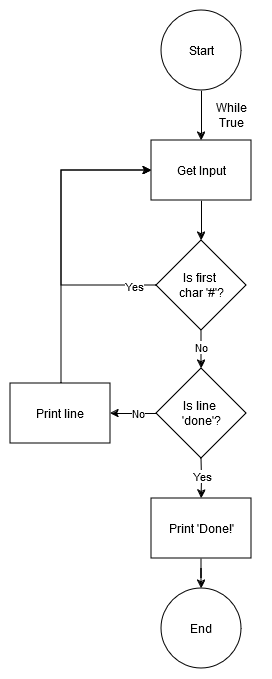

The diagram above was exported from draw.io. Its source (the exported page's mxGraphModel, read from the mxfile embedded in the PNG):
<mxGraphModel dx="1434" dy="746" grid="1" gridSize="10" guides="1" tooltips="1" connect="1" arrows="1" fold="1" page="1" pageScale="1" pageWidth="3000" pageHeight="4000" math="0" shadow="0">
  <root>
    <mxCell id="0" />
    <mxCell id="1" parent="0" />
    <mxCell id="UekpnPlCIJYiDSiO2-0l-63" style="edgeStyle=orthogonalEdgeStyle;rounded=0;orthogonalLoop=1;jettySize=auto;html=1;entryX=0.5;entryY=0;entryDx=0;entryDy=0;" edge="1" parent="1" source="UekpnPlCIJYiDSiO2-0l-64" target="UekpnPlCIJYiDSiO2-0l-66">
      <mxGeometry relative="1" as="geometry" />
    </mxCell>
    <mxCell id="UekpnPlCIJYiDSiO2-0l-64" value="Start" style="ellipse;whiteSpace=wrap;html=1;aspect=fixed;" vertex="1" parent="1">
      <mxGeometry x="1750" y="390" width="80" height="80" as="geometry" />
    </mxCell>
    <mxCell id="UekpnPlCIJYiDSiO2-0l-65" style="edgeStyle=orthogonalEdgeStyle;rounded=0;orthogonalLoop=1;jettySize=auto;html=1;" edge="1" parent="1" source="UekpnPlCIJYiDSiO2-0l-66" target="UekpnPlCIJYiDSiO2-0l-72">
      <mxGeometry relative="1" as="geometry" />
    </mxCell>
    <mxCell id="UekpnPlCIJYiDSiO2-0l-66" value="Get Input" style="rounded=0;whiteSpace=wrap;html=1;" vertex="1" parent="1">
      <mxGeometry x="1740" y="520" width="100" height="60" as="geometry" />
    </mxCell>
    <mxCell id="UekpnPlCIJYiDSiO2-0l-68" style="edgeStyle=orthogonalEdgeStyle;rounded=0;orthogonalLoop=1;jettySize=auto;html=1;" edge="1" parent="1" source="UekpnPlCIJYiDSiO2-0l-72" target="UekpnPlCIJYiDSiO2-0l-77">
      <mxGeometry relative="1" as="geometry" />
    </mxCell>
    <mxCell id="UekpnPlCIJYiDSiO2-0l-69" value="No" style="edgeLabel;html=1;align=center;verticalAlign=middle;resizable=0;points=[];" vertex="1" connectable="0" parent="UekpnPlCIJYiDSiO2-0l-68">
      <mxGeometry x="-0.1905" y="1" relative="1" as="geometry">
        <mxPoint x="-2" y="-1" as="offset" />
      </mxGeometry>
    </mxCell>
    <mxCell id="UekpnPlCIJYiDSiO2-0l-111" style="edgeStyle=orthogonalEdgeStyle;rounded=0;orthogonalLoop=1;jettySize=auto;html=1;entryX=0;entryY=0.5;entryDx=0;entryDy=0;" edge="1" parent="1" source="UekpnPlCIJYiDSiO2-0l-72" target="UekpnPlCIJYiDSiO2-0l-66">
      <mxGeometry relative="1" as="geometry">
        <Array as="points">
          <mxPoint x="1650" y="665" />
          <mxPoint x="1650" y="550" />
        </Array>
      </mxGeometry>
    </mxCell>
    <mxCell id="UekpnPlCIJYiDSiO2-0l-112" value="Yes" style="edgeLabel;html=1;align=center;verticalAlign=middle;resizable=0;points=[];" vertex="1" connectable="0" parent="UekpnPlCIJYiDSiO2-0l-111">
      <mxGeometry x="-0.7267" relative="1" as="geometry">
        <mxPoint x="18" as="offset" />
      </mxGeometry>
    </mxCell>
    <mxCell id="UekpnPlCIJYiDSiO2-0l-72" value="&lt;div&gt;Is first&amp;nbsp;&lt;/div&gt;&lt;div&gt;char '#'?&lt;/div&gt;" style="rhombus;whiteSpace=wrap;html=1;" vertex="1" parent="1">
      <mxGeometry x="1745" y="620" width="90" height="90" as="geometry" />
    </mxCell>
    <mxCell id="UekpnPlCIJYiDSiO2-0l-102" style="edgeStyle=orthogonalEdgeStyle;rounded=0;orthogonalLoop=1;jettySize=auto;html=1;" edge="1" parent="1" source="UekpnPlCIJYiDSiO2-0l-77" target="UekpnPlCIJYiDSiO2-0l-98">
      <mxGeometry relative="1" as="geometry" />
    </mxCell>
    <mxCell id="UekpnPlCIJYiDSiO2-0l-103" value="No" style="edgeLabel;html=1;align=center;verticalAlign=middle;resizable=0;points=[];" vertex="1" connectable="0" parent="UekpnPlCIJYiDSiO2-0l-102">
      <mxGeometry x="-0.0769" y="1" relative="1" as="geometry">
        <mxPoint x="2" y="-2" as="offset" />
      </mxGeometry>
    </mxCell>
    <mxCell id="UekpnPlCIJYiDSiO2-0l-77" value="&lt;div&gt;Is line&amp;nbsp;&lt;/div&gt;&lt;div&gt;'done'?&lt;/div&gt;" style="rhombus;whiteSpace=wrap;html=1;" vertex="1" parent="1">
      <mxGeometry x="1745" y="748" width="90" height="90" as="geometry" />
    </mxCell>
    <mxCell id="UekpnPlCIJYiDSiO2-0l-89" style="edgeStyle=orthogonalEdgeStyle;rounded=0;orthogonalLoop=1;jettySize=auto;html=1;" edge="1" parent="1" source="UekpnPlCIJYiDSiO2-0l-81" target="UekpnPlCIJYiDSiO2-0l-82">
      <mxGeometry relative="1" as="geometry" />
    </mxCell>
    <mxCell id="UekpnPlCIJYiDSiO2-0l-81" value="Print 'Done!'" style="rounded=0;whiteSpace=wrap;html=1;" vertex="1" parent="1">
      <mxGeometry x="1740" y="878" width="100" height="60" as="geometry" />
    </mxCell>
    <mxCell id="UekpnPlCIJYiDSiO2-0l-82" value="End" style="ellipse;whiteSpace=wrap;html=1;aspect=fixed;" vertex="1" parent="1">
      <mxGeometry x="1750" y="968" width="80" height="80" as="geometry" />
    </mxCell>
    <mxCell id="UekpnPlCIJYiDSiO2-0l-88" style="edgeStyle=orthogonalEdgeStyle;rounded=0;orthogonalLoop=1;jettySize=auto;html=1;" edge="1" parent="1" target="UekpnPlCIJYiDSiO2-0l-81">
      <mxGeometry relative="1" as="geometry">
        <mxPoint x="1790" y="838" as="sourcePoint" />
      </mxGeometry>
    </mxCell>
    <mxCell id="UekpnPlCIJYiDSiO2-0l-90" value="Yes" style="edgeLabel;html=1;align=center;verticalAlign=middle;resizable=0;points=[];" vertex="1" connectable="0" parent="UekpnPlCIJYiDSiO2-0l-88">
      <mxGeometry x="0.2" y="1" relative="1" as="geometry">
        <mxPoint x="-1" y="-6" as="offset" />
      </mxGeometry>
    </mxCell>
    <mxCell id="UekpnPlCIJYiDSiO2-0l-92" value="While True" style="text;html=1;align=center;verticalAlign=middle;whiteSpace=wrap;rounded=0;" vertex="1" parent="1">
      <mxGeometry x="1790" y="480" width="60" height="30" as="geometry" />
    </mxCell>
    <mxCell id="UekpnPlCIJYiDSiO2-0l-110" style="edgeStyle=orthogonalEdgeStyle;rounded=0;orthogonalLoop=1;jettySize=auto;html=1;entryX=0;entryY=0.5;entryDx=0;entryDy=0;" edge="1" parent="1" target="UekpnPlCIJYiDSiO2-0l-66">
      <mxGeometry relative="1" as="geometry">
        <mxPoint x="1650" y="763" as="sourcePoint" />
        <mxPoint x="1736" y="550" as="targetPoint" />
        <Array as="points">
          <mxPoint x="1650" y="550" />
        </Array>
      </mxGeometry>
    </mxCell>
    <mxCell id="UekpnPlCIJYiDSiO2-0l-98" value="Print line" style="rounded=0;whiteSpace=wrap;html=1;" vertex="1" parent="1">
      <mxGeometry x="1599" y="763" width="100" height="60" as="geometry" />
    </mxCell>
  </root>
</mxGraphModel>